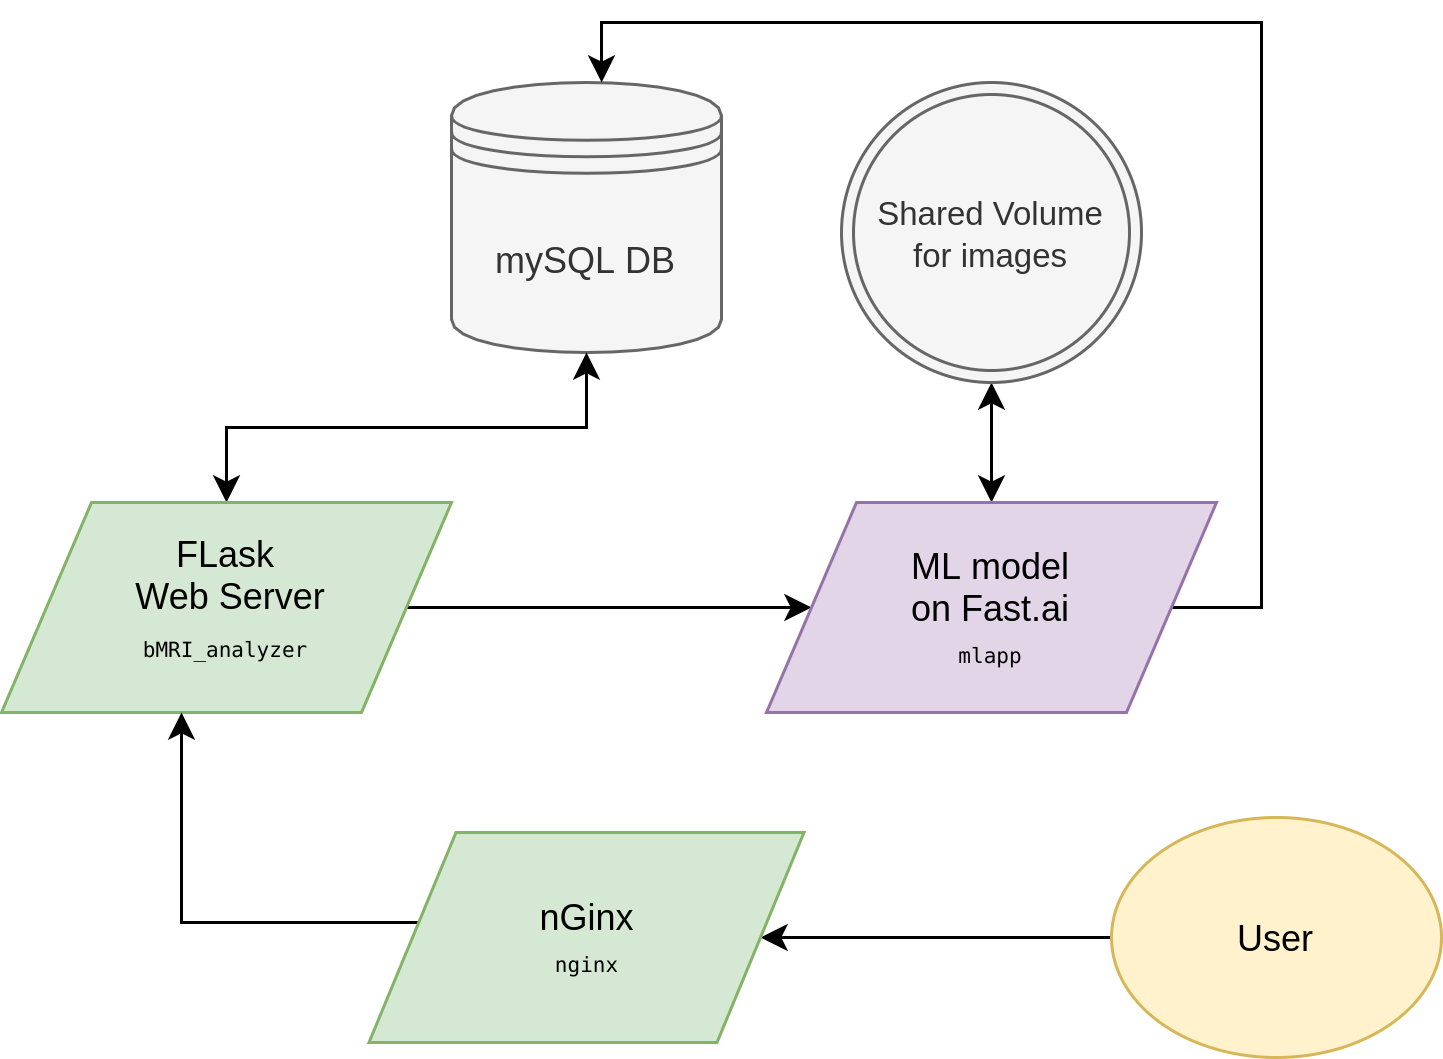

The diagram above was exported from draw.io. Its source (the exported page's mxGraphModel, read from the mxfile embedded in the PNG):
<mxGraphModel dx="1640" dy="442" grid="1" gridSize="10" guides="1" tooltips="1" connect="1" arrows="1" fold="1" page="1" pageScale="1" pageWidth="827" pageHeight="1169" math="0" shadow="0">
  <root>
    <mxCell id="WIyWlLk6GJQsqaUBKTNV-0" />
    <mxCell id="WIyWlLk6GJQsqaUBKTNV-1" parent="WIyWlLk6GJQsqaUBKTNV-0" />
    <mxCell id="WcEY6miwJnMcoKSLnGpp-1" value="mySQL DB" style="shape=datastore;whiteSpace=wrap;html=1;fillColor=#f5f5f5;strokeColor=#666666;fontColor=#333333;" vertex="1" parent="WIyWlLk6GJQsqaUBKTNV-1">
      <mxGeometry x="130" y="230" width="90" height="90" as="geometry" />
    </mxCell>
    <mxCell id="WcEY6miwJnMcoKSLnGpp-12" style="edgeStyle=orthogonalEdgeStyle;rounded=0;orthogonalLoop=1;jettySize=auto;html=1;exitX=0.5;exitY=0;exitDx=0;exitDy=0;entryX=0.5;entryY=1;entryDx=0;entryDy=0;startArrow=classic;startFill=1;" edge="1" parent="WIyWlLk6GJQsqaUBKTNV-1" source="WcEY6miwJnMcoKSLnGpp-2" target="WcEY6miwJnMcoKSLnGpp-1">
      <mxGeometry relative="1" as="geometry" />
    </mxCell>
    <mxCell id="WcEY6miwJnMcoKSLnGpp-25" style="edgeStyle=orthogonalEdgeStyle;rounded=0;orthogonalLoop=1;jettySize=auto;html=1;exitX=1;exitY=0.5;exitDx=0;exitDy=0;" edge="1" parent="WIyWlLk6GJQsqaUBKTNV-1" source="WcEY6miwJnMcoKSLnGpp-2" target="WcEY6miwJnMcoKSLnGpp-7">
      <mxGeometry relative="1" as="geometry" />
    </mxCell>
    <mxCell id="WcEY6miwJnMcoKSLnGpp-2" value="FLask&lt;br&gt;&amp;nbsp;Web Server&lt;br&gt;&lt;div style=&quot;font-family: &amp;#34;droid sans mono&amp;#34; , monospace , monospace , &amp;#34;droid sans fallback&amp;#34; ; line-height: 19px ; white-space: pre&quot;&gt;&lt;font style=&quot;font-size: 7px&quot;&gt;bMRI_analyzer&lt;/font&gt;&lt;/div&gt;" style="shape=parallelogram;perimeter=parallelogramPerimeter;whiteSpace=wrap;html=1;fillColor=#d5e8d4;strokeColor=#82b366;" vertex="1" parent="WIyWlLk6GJQsqaUBKTNV-1">
      <mxGeometry x="-20" y="370" width="150" height="70" as="geometry" />
    </mxCell>
    <mxCell id="WcEY6miwJnMcoKSLnGpp-24" style="edgeStyle=orthogonalEdgeStyle;rounded=0;orthogonalLoop=1;jettySize=auto;html=1;exitX=0;exitY=0.5;exitDx=0;exitDy=0;entryX=1;entryY=0.5;entryDx=0;entryDy=0;" edge="1" parent="WIyWlLk6GJQsqaUBKTNV-1" source="WcEY6miwJnMcoKSLnGpp-4" target="WcEY6miwJnMcoKSLnGpp-13">
      <mxGeometry relative="1" as="geometry" />
    </mxCell>
    <mxCell id="WcEY6miwJnMcoKSLnGpp-4" value="User" style="ellipse;whiteSpace=wrap;html=1;fillColor=#fff2cc;strokeColor=#d6b656;" vertex="1" parent="WIyWlLk6GJQsqaUBKTNV-1">
      <mxGeometry x="350" y="475" width="110" height="80" as="geometry" />
    </mxCell>
    <mxCell id="WcEY6miwJnMcoKSLnGpp-27" style="edgeStyle=orthogonalEdgeStyle;rounded=0;orthogonalLoop=1;jettySize=auto;html=1;exitX=0.5;exitY=0;exitDx=0;exitDy=0;entryX=0.5;entryY=1;entryDx=0;entryDy=0;startArrow=classic;startFill=1;" edge="1" parent="WIyWlLk6GJQsqaUBKTNV-1" source="WcEY6miwJnMcoKSLnGpp-7" target="WcEY6miwJnMcoKSLnGpp-14">
      <mxGeometry relative="1" as="geometry" />
    </mxCell>
    <mxCell id="WcEY6miwJnMcoKSLnGpp-29" style="edgeStyle=orthogonalEdgeStyle;rounded=0;orthogonalLoop=1;jettySize=auto;html=1;exitX=1;exitY=0.5;exitDx=0;exitDy=0;entryX=0.556;entryY=0;entryDx=0;entryDy=0;entryPerimeter=0;startArrow=none;startFill=0;" edge="1" parent="WIyWlLk6GJQsqaUBKTNV-1" source="WcEY6miwJnMcoKSLnGpp-7" target="WcEY6miwJnMcoKSLnGpp-1">
      <mxGeometry relative="1" as="geometry">
        <Array as="points">
          <mxPoint x="400" y="405" />
          <mxPoint x="400" y="210" />
          <mxPoint x="180" y="210" />
        </Array>
      </mxGeometry>
    </mxCell>
    <mxCell id="WcEY6miwJnMcoKSLnGpp-7" value="ML model&lt;br&gt;on Fast.ai&lt;br&gt;&lt;font face=&quot;droid sans mono, monospace, monospace, droid sans fallback&quot;&gt;&lt;span style=&quot;font-size: 7px ; white-space: pre&quot;&gt;mlapp&lt;/span&gt;&lt;/font&gt;" style="shape=parallelogram;perimeter=parallelogramPerimeter;whiteSpace=wrap;html=1;fillColor=#e1d5e7;strokeColor=#9673a6;" vertex="1" parent="WIyWlLk6GJQsqaUBKTNV-1">
      <mxGeometry x="235" y="370" width="150" height="70" as="geometry" />
    </mxCell>
    <mxCell id="WcEY6miwJnMcoKSLnGpp-22" style="edgeStyle=orthogonalEdgeStyle;rounded=0;orthogonalLoop=1;jettySize=auto;html=1;exitX=0;exitY=0.5;exitDx=0;exitDy=0;entryX=0.4;entryY=1;entryDx=0;entryDy=0;entryPerimeter=0;" edge="1" parent="WIyWlLk6GJQsqaUBKTNV-1" source="WcEY6miwJnMcoKSLnGpp-13" target="WcEY6miwJnMcoKSLnGpp-2">
      <mxGeometry relative="1" as="geometry">
        <Array as="points">
          <mxPoint x="129" y="510" />
          <mxPoint x="40" y="510" />
        </Array>
      </mxGeometry>
    </mxCell>
    <mxCell id="WcEY6miwJnMcoKSLnGpp-13" value="&lt;span style=&quot;white-space: normal&quot;&gt;nGinx&lt;/span&gt;&lt;br style=&quot;white-space: normal&quot;&gt;&lt;span style=&quot;font-family: &amp;#34;droid sans mono&amp;#34; , monospace , monospace , &amp;#34;droid sans fallback&amp;#34; ; font-size: 7px ; white-space: pre&quot;&gt;nginx&lt;/span&gt;" style="shape=parallelogram;perimeter=parallelogramPerimeter;whiteSpace=wrap;html=1;fillColor=#d5e8d4;strokeColor=#82b366;" vertex="1" parent="WIyWlLk6GJQsqaUBKTNV-1">
      <mxGeometry x="102.5" y="480" width="145" height="70" as="geometry" />
    </mxCell>
    <mxCell id="WcEY6miwJnMcoKSLnGpp-14" value="&lt;font style=&quot;font-size: 11px&quot;&gt;Shared Volume for images&lt;/font&gt;" style="ellipse;shape=doubleEllipse;whiteSpace=wrap;html=1;aspect=fixed;fillColor=#f5f5f5;strokeColor=#666666;fontColor=#333333;" vertex="1" parent="WIyWlLk6GJQsqaUBKTNV-1">
      <mxGeometry x="260" y="230" width="100" height="100" as="geometry" />
    </mxCell>
  </root>
</mxGraphModel>